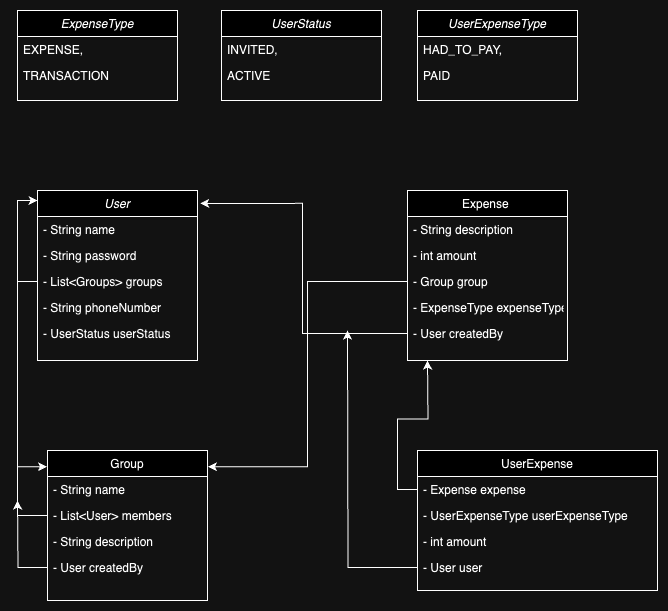

The diagram above was exported from draw.io. Its source (the exported page's mxGraphModel, read from the mxfile embedded in the PNG):
<mxGraphModel dx="1193" dy="800" grid="1" gridSize="10" guides="1" tooltips="1" connect="1" arrows="1" fold="1" page="1" pageScale="1" pageWidth="827" pageHeight="1169" math="0" shadow="0">
  <root>
    <mxCell id="WIyWlLk6GJQsqaUBKTNV-0" />
    <mxCell id="WIyWlLk6GJQsqaUBKTNV-1" parent="WIyWlLk6GJQsqaUBKTNV-0" />
    <mxCell id="zkfFHV4jXpPFQw0GAbJ--0" value="User" style="swimlane;fontStyle=2;align=center;verticalAlign=top;childLayout=stackLayout;horizontal=1;startSize=26;horizontalStack=0;resizeParent=1;resizeLast=0;collapsible=1;marginBottom=0;rounded=0;shadow=0;strokeWidth=1;" parent="WIyWlLk6GJQsqaUBKTNV-1" vertex="1">
      <mxGeometry x="140" y="600" width="160" height="170" as="geometry">
        <mxRectangle x="230" y="140" width="160" height="26" as="alternateBounds" />
      </mxGeometry>
    </mxCell>
    <mxCell id="zkfFHV4jXpPFQw0GAbJ--1" value="- String name " style="text;align=left;verticalAlign=top;spacingLeft=4;spacingRight=4;overflow=hidden;rotatable=0;points=[[0,0.5],[1,0.5]];portConstraint=eastwest;" parent="zkfFHV4jXpPFQw0GAbJ--0" vertex="1">
      <mxGeometry y="26" width="160" height="26" as="geometry" />
    </mxCell>
    <mxCell id="zkfFHV4jXpPFQw0GAbJ--2" value="- String password" style="text;align=left;verticalAlign=top;spacingLeft=4;spacingRight=4;overflow=hidden;rotatable=0;points=[[0,0.5],[1,0.5]];portConstraint=eastwest;rounded=0;shadow=0;html=0;" parent="zkfFHV4jXpPFQw0GAbJ--0" vertex="1">
      <mxGeometry y="52" width="160" height="26" as="geometry" />
    </mxCell>
    <mxCell id="zkfFHV4jXpPFQw0GAbJ--3" value="- List&lt;Groups&gt; groups" style="text;align=left;verticalAlign=top;spacingLeft=4;spacingRight=4;overflow=hidden;rotatable=0;points=[[0,0.5],[1,0.5]];portConstraint=eastwest;rounded=0;shadow=0;html=0;" parent="zkfFHV4jXpPFQw0GAbJ--0" vertex="1">
      <mxGeometry y="78" width="160" height="26" as="geometry" />
    </mxCell>
    <mxCell id="zkfFHV4jXpPFQw0GAbJ--5" value="- String phoneNumber" style="text;align=left;verticalAlign=top;spacingLeft=4;spacingRight=4;overflow=hidden;rotatable=0;points=[[0,0.5],[1,0.5]];portConstraint=eastwest;" parent="zkfFHV4jXpPFQw0GAbJ--0" vertex="1">
      <mxGeometry y="104" width="160" height="26" as="geometry" />
    </mxCell>
    <mxCell id="W8POYgeMYLXxw3MGuU0M-0" value="- UserStatus userStatus" style="text;align=left;verticalAlign=top;spacingLeft=4;spacingRight=4;overflow=hidden;rotatable=0;points=[[0,0.5],[1,0.5]];portConstraint=eastwest;" vertex="1" parent="zkfFHV4jXpPFQw0GAbJ--0">
      <mxGeometry y="130" width="160" height="26" as="geometry" />
    </mxCell>
    <mxCell id="zkfFHV4jXpPFQw0GAbJ--6" value="Expense " style="swimlane;fontStyle=0;align=center;verticalAlign=top;childLayout=stackLayout;horizontal=1;startSize=26;horizontalStack=0;resizeParent=1;resizeLast=0;collapsible=1;marginBottom=0;rounded=0;shadow=0;strokeWidth=1;" parent="WIyWlLk6GJQsqaUBKTNV-1" vertex="1">
      <mxGeometry x="510" y="600" width="160" height="170" as="geometry">
        <mxRectangle x="130" y="380" width="160" height="26" as="alternateBounds" />
      </mxGeometry>
    </mxCell>
    <mxCell id="zkfFHV4jXpPFQw0GAbJ--7" value="- String description " style="text;align=left;verticalAlign=top;spacingLeft=4;spacingRight=4;overflow=hidden;rotatable=0;points=[[0,0.5],[1,0.5]];portConstraint=eastwest;" parent="zkfFHV4jXpPFQw0GAbJ--6" vertex="1">
      <mxGeometry y="26" width="160" height="26" as="geometry" />
    </mxCell>
    <mxCell id="zkfFHV4jXpPFQw0GAbJ--8" value="- int amount" style="text;align=left;verticalAlign=top;spacingLeft=4;spacingRight=4;overflow=hidden;rotatable=0;points=[[0,0.5],[1,0.5]];portConstraint=eastwest;rounded=0;shadow=0;html=0;" parent="zkfFHV4jXpPFQw0GAbJ--6" vertex="1">
      <mxGeometry y="52" width="160" height="26" as="geometry" />
    </mxCell>
    <mxCell id="W8POYgeMYLXxw3MGuU0M-1" value="- Group group " style="text;align=left;verticalAlign=top;spacingLeft=4;spacingRight=4;overflow=hidden;rotatable=0;points=[[0,0.5],[1,0.5]];portConstraint=eastwest;rounded=0;shadow=0;html=0;" vertex="1" parent="zkfFHV4jXpPFQw0GAbJ--6">
      <mxGeometry y="78" width="160" height="26" as="geometry" />
    </mxCell>
    <mxCell id="W8POYgeMYLXxw3MGuU0M-2" value="- ExpenseType expenseType" style="text;align=left;verticalAlign=top;spacingLeft=4;spacingRight=4;overflow=hidden;rotatable=0;points=[[0,0.5],[1,0.5]];portConstraint=eastwest;rounded=0;shadow=0;html=0;" vertex="1" parent="zkfFHV4jXpPFQw0GAbJ--6">
      <mxGeometry y="104" width="160" height="26" as="geometry" />
    </mxCell>
    <mxCell id="W8POYgeMYLXxw3MGuU0M-3" value="- User createdBy" style="text;align=left;verticalAlign=top;spacingLeft=4;spacingRight=4;overflow=hidden;rotatable=0;points=[[0,0.5],[1,0.5]];portConstraint=eastwest;rounded=0;shadow=0;html=0;" vertex="1" parent="zkfFHV4jXpPFQw0GAbJ--6">
      <mxGeometry y="130" width="160" height="26" as="geometry" />
    </mxCell>
    <mxCell id="zkfFHV4jXpPFQw0GAbJ--13" value="UserExpense" style="swimlane;fontStyle=0;align=center;verticalAlign=top;childLayout=stackLayout;horizontal=1;startSize=26;horizontalStack=0;resizeParent=1;resizeLast=0;collapsible=1;marginBottom=0;rounded=0;shadow=0;strokeWidth=1;" parent="WIyWlLk6GJQsqaUBKTNV-1" vertex="1">
      <mxGeometry x="520" y="860" width="240" height="140" as="geometry">
        <mxRectangle x="340" y="380" width="170" height="26" as="alternateBounds" />
      </mxGeometry>
    </mxCell>
    <mxCell id="W8POYgeMYLXxw3MGuU0M-42" style="edgeStyle=orthogonalEdgeStyle;rounded=0;orthogonalLoop=1;jettySize=auto;html=1;exitX=0;exitY=0.5;exitDx=0;exitDy=0;" edge="1" parent="zkfFHV4jXpPFQw0GAbJ--13" source="zkfFHV4jXpPFQw0GAbJ--14">
      <mxGeometry relative="1" as="geometry">
        <mxPoint x="10" y="-90" as="targetPoint" />
      </mxGeometry>
    </mxCell>
    <mxCell id="zkfFHV4jXpPFQw0GAbJ--14" value="- Expense expense&#10;" style="text;align=left;verticalAlign=top;spacingLeft=4;spacingRight=4;overflow=hidden;rotatable=0;points=[[0,0.5],[1,0.5]];portConstraint=eastwest;" parent="zkfFHV4jXpPFQw0GAbJ--13" vertex="1">
      <mxGeometry y="26" width="240" height="26" as="geometry" />
    </mxCell>
    <mxCell id="W8POYgeMYLXxw3MGuU0M-4" value="- UserExpenseType userExpenseType" style="text;align=left;verticalAlign=top;spacingLeft=4;spacingRight=4;overflow=hidden;rotatable=0;points=[[0,0.5],[1,0.5]];portConstraint=eastwest;" vertex="1" parent="zkfFHV4jXpPFQw0GAbJ--13">
      <mxGeometry y="52" width="240" height="26" as="geometry" />
    </mxCell>
    <mxCell id="W8POYgeMYLXxw3MGuU0M-6" value="- int amount" style="text;align=left;verticalAlign=top;spacingLeft=4;spacingRight=4;overflow=hidden;rotatable=0;points=[[0,0.5],[1,0.5]];portConstraint=eastwest;" vertex="1" parent="zkfFHV4jXpPFQw0GAbJ--13">
      <mxGeometry y="78" width="240" height="26" as="geometry" />
    </mxCell>
    <mxCell id="W8POYgeMYLXxw3MGuU0M-41" style="edgeStyle=orthogonalEdgeStyle;rounded=0;orthogonalLoop=1;jettySize=auto;html=1;exitX=0;exitY=0.5;exitDx=0;exitDy=0;" edge="1" parent="zkfFHV4jXpPFQw0GAbJ--13" source="W8POYgeMYLXxw3MGuU0M-7">
      <mxGeometry relative="1" as="geometry">
        <mxPoint x="-70" y="-120" as="targetPoint" />
      </mxGeometry>
    </mxCell>
    <mxCell id="W8POYgeMYLXxw3MGuU0M-7" value="- User user" style="text;align=left;verticalAlign=top;spacingLeft=4;spacingRight=4;overflow=hidden;rotatable=0;points=[[0,0.5],[1,0.5]];portConstraint=eastwest;" vertex="1" parent="zkfFHV4jXpPFQw0GAbJ--13">
      <mxGeometry y="104" width="240" height="26" as="geometry" />
    </mxCell>
    <mxCell id="zkfFHV4jXpPFQw0GAbJ--17" value="Group" style="swimlane;fontStyle=0;align=center;verticalAlign=top;childLayout=stackLayout;horizontal=1;startSize=26;horizontalStack=0;resizeParent=1;resizeLast=0;collapsible=1;marginBottom=0;rounded=0;shadow=0;strokeWidth=1;" parent="WIyWlLk6GJQsqaUBKTNV-1" vertex="1">
      <mxGeometry x="150" y="860" width="160" height="150" as="geometry">
        <mxRectangle x="550" y="140" width="160" height="26" as="alternateBounds" />
      </mxGeometry>
    </mxCell>
    <mxCell id="zkfFHV4jXpPFQw0GAbJ--18" value="- String name" style="text;align=left;verticalAlign=top;spacingLeft=4;spacingRight=4;overflow=hidden;rotatable=0;points=[[0,0.5],[1,0.5]];portConstraint=eastwest;" parent="zkfFHV4jXpPFQw0GAbJ--17" vertex="1">
      <mxGeometry y="26" width="160" height="26" as="geometry" />
    </mxCell>
    <mxCell id="zkfFHV4jXpPFQw0GAbJ--20" value="- List&lt;User&gt; members" style="text;align=left;verticalAlign=top;spacingLeft=4;spacingRight=4;overflow=hidden;rotatable=0;points=[[0,0.5],[1,0.5]];portConstraint=eastwest;rounded=0;shadow=0;html=0;" parent="zkfFHV4jXpPFQw0GAbJ--17" vertex="1">
      <mxGeometry y="52" width="160" height="26" as="geometry" />
    </mxCell>
    <mxCell id="zkfFHV4jXpPFQw0GAbJ--19" value="- String description" style="text;align=left;verticalAlign=top;spacingLeft=4;spacingRight=4;overflow=hidden;rotatable=0;points=[[0,0.5],[1,0.5]];portConstraint=eastwest;rounded=0;shadow=0;html=0;" parent="zkfFHV4jXpPFQw0GAbJ--17" vertex="1">
      <mxGeometry y="78" width="160" height="26" as="geometry" />
    </mxCell>
    <mxCell id="W8POYgeMYLXxw3MGuU0M-32" style="edgeStyle=orthogonalEdgeStyle;rounded=0;orthogonalLoop=1;jettySize=auto;html=1;exitX=0;exitY=0.5;exitDx=0;exitDy=0;" edge="1" parent="zkfFHV4jXpPFQw0GAbJ--17" source="zkfFHV4jXpPFQw0GAbJ--21">
      <mxGeometry relative="1" as="geometry">
        <mxPoint x="-30" y="50" as="targetPoint" />
      </mxGeometry>
    </mxCell>
    <mxCell id="zkfFHV4jXpPFQw0GAbJ--21" value="- User createdBy" style="text;align=left;verticalAlign=top;spacingLeft=4;spacingRight=4;overflow=hidden;rotatable=0;points=[[0,0.5],[1,0.5]];portConstraint=eastwest;rounded=0;shadow=0;html=0;" parent="zkfFHV4jXpPFQw0GAbJ--17" vertex="1">
      <mxGeometry y="104" width="160" height="26" as="geometry" />
    </mxCell>
    <mxCell id="W8POYgeMYLXxw3MGuU0M-8" value="UserStatus" style="swimlane;fontStyle=2;align=center;verticalAlign=top;childLayout=stackLayout;horizontal=1;startSize=26;horizontalStack=0;resizeParent=1;resizeLast=0;collapsible=1;marginBottom=0;rounded=0;shadow=0;strokeWidth=1;" vertex="1" parent="WIyWlLk6GJQsqaUBKTNV-1">
      <mxGeometry x="324" y="420" width="160" height="90" as="geometry">
        <mxRectangle x="230" y="140" width="160" height="26" as="alternateBounds" />
      </mxGeometry>
    </mxCell>
    <mxCell id="W8POYgeMYLXxw3MGuU0M-9" value="INVITED," style="text;align=left;verticalAlign=top;spacingLeft=4;spacingRight=4;overflow=hidden;rotatable=0;points=[[0,0.5],[1,0.5]];portConstraint=eastwest;" vertex="1" parent="W8POYgeMYLXxw3MGuU0M-8">
      <mxGeometry y="26" width="160" height="26" as="geometry" />
    </mxCell>
    <mxCell id="W8POYgeMYLXxw3MGuU0M-13" value="ACTIVE" style="text;align=left;verticalAlign=top;spacingLeft=4;spacingRight=4;overflow=hidden;rotatable=0;points=[[0,0.5],[1,0.5]];portConstraint=eastwest;" vertex="1" parent="W8POYgeMYLXxw3MGuU0M-8">
      <mxGeometry y="52" width="160" height="26" as="geometry" />
    </mxCell>
    <mxCell id="W8POYgeMYLXxw3MGuU0M-14" value="ExpenseType" style="swimlane;fontStyle=2;align=center;verticalAlign=top;childLayout=stackLayout;horizontal=1;startSize=26;horizontalStack=0;resizeParent=1;resizeLast=0;collapsible=1;marginBottom=0;rounded=0;shadow=0;strokeWidth=1;" vertex="1" parent="WIyWlLk6GJQsqaUBKTNV-1">
      <mxGeometry x="120" y="420" width="160" height="90" as="geometry">
        <mxRectangle x="230" y="140" width="160" height="26" as="alternateBounds" />
      </mxGeometry>
    </mxCell>
    <mxCell id="W8POYgeMYLXxw3MGuU0M-15" value="EXPENSE," style="text;align=left;verticalAlign=top;spacingLeft=4;spacingRight=4;overflow=hidden;rotatable=0;points=[[0,0.5],[1,0.5]];portConstraint=eastwest;" vertex="1" parent="W8POYgeMYLXxw3MGuU0M-14">
      <mxGeometry y="26" width="160" height="26" as="geometry" />
    </mxCell>
    <mxCell id="W8POYgeMYLXxw3MGuU0M-16" value="TRANSACTION" style="text;align=left;verticalAlign=top;spacingLeft=4;spacingRight=4;overflow=hidden;rotatable=0;points=[[0,0.5],[1,0.5]];portConstraint=eastwest;" vertex="1" parent="W8POYgeMYLXxw3MGuU0M-14">
      <mxGeometry y="52" width="160" height="26" as="geometry" />
    </mxCell>
    <mxCell id="W8POYgeMYLXxw3MGuU0M-20" value="UserExpenseType" style="swimlane;fontStyle=2;align=center;verticalAlign=top;childLayout=stackLayout;horizontal=1;startSize=26;horizontalStack=0;resizeParent=1;resizeLast=0;collapsible=1;marginBottom=0;rounded=0;shadow=0;strokeWidth=1;" vertex="1" parent="WIyWlLk6GJQsqaUBKTNV-1">
      <mxGeometry x="520" y="420" width="160" height="90" as="geometry">
        <mxRectangle x="230" y="140" width="160" height="26" as="alternateBounds" />
      </mxGeometry>
    </mxCell>
    <mxCell id="W8POYgeMYLXxw3MGuU0M-21" value="HAD_TO_PAY," style="text;align=left;verticalAlign=top;spacingLeft=4;spacingRight=4;overflow=hidden;rotatable=0;points=[[0,0.5],[1,0.5]];portConstraint=eastwest;" vertex="1" parent="W8POYgeMYLXxw3MGuU0M-20">
      <mxGeometry y="26" width="160" height="26" as="geometry" />
    </mxCell>
    <mxCell id="W8POYgeMYLXxw3MGuU0M-22" value="PAID" style="text;align=left;verticalAlign=top;spacingLeft=4;spacingRight=4;overflow=hidden;rotatable=0;points=[[0,0.5],[1,0.5]];portConstraint=eastwest;" vertex="1" parent="W8POYgeMYLXxw3MGuU0M-20">
      <mxGeometry y="52" width="160" height="26" as="geometry" />
    </mxCell>
    <mxCell id="W8POYgeMYLXxw3MGuU0M-29" style="edgeStyle=orthogonalEdgeStyle;rounded=0;orthogonalLoop=1;jettySize=auto;html=1;exitX=0;exitY=0.5;exitDx=0;exitDy=0;entryX=-0.003;entryY=0.108;entryDx=0;entryDy=0;entryPerimeter=0;" edge="1" parent="WIyWlLk6GJQsqaUBKTNV-1" source="zkfFHV4jXpPFQw0GAbJ--3" target="zkfFHV4jXpPFQw0GAbJ--17">
      <mxGeometry relative="1" as="geometry" />
    </mxCell>
    <mxCell id="W8POYgeMYLXxw3MGuU0M-31" style="edgeStyle=orthogonalEdgeStyle;rounded=0;orthogonalLoop=1;jettySize=auto;html=1;exitX=0;exitY=0.5;exitDx=0;exitDy=0;entryX=0;entryY=0.059;entryDx=0;entryDy=0;entryPerimeter=0;" edge="1" parent="WIyWlLk6GJQsqaUBKTNV-1" source="zkfFHV4jXpPFQw0GAbJ--20" target="zkfFHV4jXpPFQw0GAbJ--0">
      <mxGeometry relative="1" as="geometry" />
    </mxCell>
    <mxCell id="W8POYgeMYLXxw3MGuU0M-33" style="edgeStyle=orthogonalEdgeStyle;rounded=0;orthogonalLoop=1;jettySize=auto;html=1;exitX=0;exitY=0.5;exitDx=0;exitDy=0;entryX=1.003;entryY=0.108;entryDx=0;entryDy=0;entryPerimeter=0;" edge="1" parent="WIyWlLk6GJQsqaUBKTNV-1" source="W8POYgeMYLXxw3MGuU0M-1" target="zkfFHV4jXpPFQw0GAbJ--17">
      <mxGeometry relative="1" as="geometry" />
    </mxCell>
    <mxCell id="W8POYgeMYLXxw3MGuU0M-34" style="edgeStyle=orthogonalEdgeStyle;rounded=0;orthogonalLoop=1;jettySize=auto;html=1;exitX=0;exitY=0.5;exitDx=0;exitDy=0;entryX=1.017;entryY=0.076;entryDx=0;entryDy=0;entryPerimeter=0;" edge="1" parent="WIyWlLk6GJQsqaUBKTNV-1" source="W8POYgeMYLXxw3MGuU0M-3" target="zkfFHV4jXpPFQw0GAbJ--0">
      <mxGeometry relative="1" as="geometry" />
    </mxCell>
  </root>
</mxGraphModel>